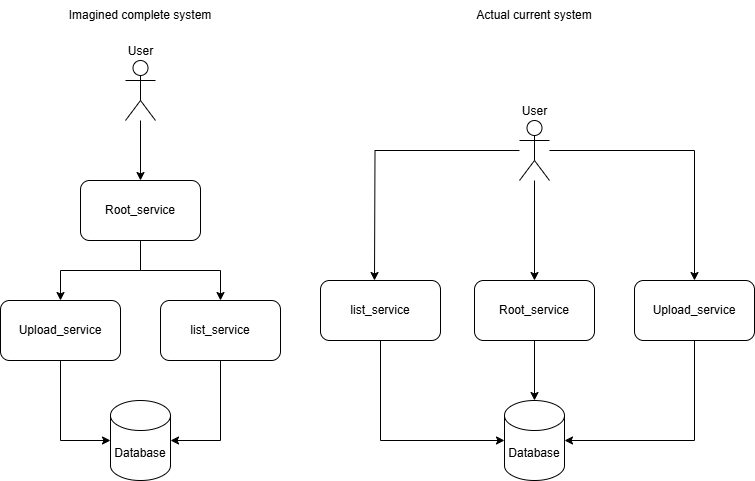

The diagram above was exported from draw.io. Its source (the exported page's mxGraphModel, read from the mxfile embedded in the PNG):
<mxGraphModel dx="1434" dy="830" grid="1" gridSize="10" guides="1" tooltips="1" connect="1" arrows="1" fold="1" page="1" pageScale="1" pageWidth="827" pageHeight="1169" background="#ffffff" math="0" shadow="0">
  <root>
    <mxCell id="0" />
    <mxCell id="1" parent="0" />
    <mxCell id="rHj8m0EHI_DjPQfe2o4K-14" style="edgeStyle=orthogonalEdgeStyle;rounded=0;orthogonalLoop=1;jettySize=auto;html=1;entryX=0.5;entryY=0;entryDx=0;entryDy=0;" edge="1" parent="1" source="rHj8m0EHI_DjPQfe2o4K-3" target="rHj8m0EHI_DjPQfe2o4K-5">
      <mxGeometry relative="1" as="geometry" />
    </mxCell>
    <mxCell id="rHj8m0EHI_DjPQfe2o4K-15" style="edgeStyle=orthogonalEdgeStyle;rounded=0;orthogonalLoop=1;jettySize=auto;html=1;entryX=0.5;entryY=0;entryDx=0;entryDy=0;" edge="1" parent="1" source="rHj8m0EHI_DjPQfe2o4K-3" target="rHj8m0EHI_DjPQfe2o4K-7">
      <mxGeometry relative="1" as="geometry" />
    </mxCell>
    <mxCell id="rHj8m0EHI_DjPQfe2o4K-3" value="Root_service" style="rounded=1;whiteSpace=wrap;html=1;" vertex="1" parent="1">
      <mxGeometry x="120" y="340" width="120" height="60" as="geometry" />
    </mxCell>
    <mxCell id="rHj8m0EHI_DjPQfe2o4K-4" value="Root_service" style="rounded=1;whiteSpace=wrap;html=1;" vertex="1" parent="1">
      <mxGeometry x="514" y="440" width="120" height="60" as="geometry" />
    </mxCell>
    <mxCell id="rHj8m0EHI_DjPQfe2o4K-5" value="Upload_service" style="rounded=1;whiteSpace=wrap;html=1;" vertex="1" parent="1">
      <mxGeometry x="40" y="460" width="120" height="60" as="geometry" />
    </mxCell>
    <mxCell id="rHj8m0EHI_DjPQfe2o4K-6" value="Upload_service" style="rounded=1;whiteSpace=wrap;html=1;" vertex="1" parent="1">
      <mxGeometry x="674" y="440" width="120" height="60" as="geometry" />
    </mxCell>
    <mxCell id="rHj8m0EHI_DjPQfe2o4K-7" value="list_service" style="rounded=1;whiteSpace=wrap;html=1;" vertex="1" parent="1">
      <mxGeometry x="200" y="460" width="120" height="60" as="geometry" />
    </mxCell>
    <mxCell id="rHj8m0EHI_DjPQfe2o4K-8" value="list_service" style="rounded=1;whiteSpace=wrap;html=1;" vertex="1" parent="1">
      <mxGeometry x="360" y="440" width="120" height="60" as="geometry" />
    </mxCell>
    <mxCell id="rHj8m0EHI_DjPQfe2o4K-9" value="Database" style="shape=cylinder3;whiteSpace=wrap;html=1;boundedLbl=1;backgroundOutline=1;size=15;" vertex="1" parent="1">
      <mxGeometry x="150" y="560" width="60" height="80" as="geometry" />
    </mxCell>
    <mxCell id="rHj8m0EHI_DjPQfe2o4K-10" value="Database" style="shape=cylinder3;whiteSpace=wrap;html=1;boundedLbl=1;backgroundOutline=1;size=15;" vertex="1" parent="1">
      <mxGeometry x="544" y="560" width="60" height="80" as="geometry" />
    </mxCell>
    <mxCell id="rHj8m0EHI_DjPQfe2o4K-11" style="edgeStyle=orthogonalEdgeStyle;rounded=0;orthogonalLoop=1;jettySize=auto;html=1;entryX=0;entryY=0.5;entryDx=0;entryDy=0;entryPerimeter=0;exitX=0.5;exitY=1;exitDx=0;exitDy=0;" edge="1" parent="1" source="rHj8m0EHI_DjPQfe2o4K-8" target="rHj8m0EHI_DjPQfe2o4K-10">
      <mxGeometry relative="1" as="geometry">
        <mxPoint x="414" y="500" as="sourcePoint" />
      </mxGeometry>
    </mxCell>
    <mxCell id="rHj8m0EHI_DjPQfe2o4K-12" style="edgeStyle=orthogonalEdgeStyle;rounded=0;orthogonalLoop=1;jettySize=auto;html=1;entryX=0.5;entryY=0;entryDx=0;entryDy=0;entryPerimeter=0;" edge="1" parent="1" source="rHj8m0EHI_DjPQfe2o4K-4" target="rHj8m0EHI_DjPQfe2o4K-10">
      <mxGeometry relative="1" as="geometry" />
    </mxCell>
    <mxCell id="rHj8m0EHI_DjPQfe2o4K-13" style="edgeStyle=orthogonalEdgeStyle;rounded=0;orthogonalLoop=1;jettySize=auto;html=1;entryX=1;entryY=0.5;entryDx=0;entryDy=0;entryPerimeter=0;exitX=0.5;exitY=1;exitDx=0;exitDy=0;" edge="1" parent="1" source="rHj8m0EHI_DjPQfe2o4K-6" target="rHj8m0EHI_DjPQfe2o4K-10">
      <mxGeometry relative="1" as="geometry" />
    </mxCell>
    <mxCell id="rHj8m0EHI_DjPQfe2o4K-16" style="edgeStyle=orthogonalEdgeStyle;rounded=0;orthogonalLoop=1;jettySize=auto;html=1;entryX=1;entryY=0.5;entryDx=0;entryDy=0;entryPerimeter=0;" edge="1" parent="1" source="rHj8m0EHI_DjPQfe2o4K-7" target="rHj8m0EHI_DjPQfe2o4K-9">
      <mxGeometry relative="1" as="geometry" />
    </mxCell>
    <mxCell id="rHj8m0EHI_DjPQfe2o4K-17" style="edgeStyle=orthogonalEdgeStyle;rounded=0;orthogonalLoop=1;jettySize=auto;html=1;entryX=0;entryY=0.5;entryDx=0;entryDy=0;entryPerimeter=0;" edge="1" parent="1" source="rHj8m0EHI_DjPQfe2o4K-5" target="rHj8m0EHI_DjPQfe2o4K-9">
      <mxGeometry relative="1" as="geometry" />
    </mxCell>
    <mxCell id="rHj8m0EHI_DjPQfe2o4K-23" style="edgeStyle=orthogonalEdgeStyle;rounded=0;orthogonalLoop=1;jettySize=auto;html=1;entryX=0.5;entryY=0;entryDx=0;entryDy=0;" edge="1" parent="1" source="rHj8m0EHI_DjPQfe2o4K-18" target="rHj8m0EHI_DjPQfe2o4K-3">
      <mxGeometry relative="1" as="geometry" />
    </mxCell>
    <mxCell id="rHj8m0EHI_DjPQfe2o4K-18" value="User" style="shape=umlActor;verticalLabelPosition=top;verticalAlign=bottom;html=1;outlineConnect=0;labelPosition=center;align=center;" vertex="1" parent="1">
      <mxGeometry x="165" y="220" width="30" height="60" as="geometry" />
    </mxCell>
    <mxCell id="rHj8m0EHI_DjPQfe2o4K-20" style="edgeStyle=orthogonalEdgeStyle;rounded=0;orthogonalLoop=1;jettySize=auto;html=1;entryX=0.5;entryY=0;entryDx=0;entryDy=0;" edge="1" parent="1" source="rHj8m0EHI_DjPQfe2o4K-19" target="rHj8m0EHI_DjPQfe2o4K-4">
      <mxGeometry relative="1" as="geometry" />
    </mxCell>
    <mxCell id="rHj8m0EHI_DjPQfe2o4K-21" style="edgeStyle=orthogonalEdgeStyle;rounded=0;orthogonalLoop=1;jettySize=auto;html=1;entryX=0.5;entryY=0;entryDx=0;entryDy=0;" edge="1" parent="1" source="rHj8m0EHI_DjPQfe2o4K-19">
      <mxGeometry relative="1" as="geometry">
        <mxPoint x="414" y="440" as="targetPoint" />
      </mxGeometry>
    </mxCell>
    <mxCell id="rHj8m0EHI_DjPQfe2o4K-22" style="edgeStyle=orthogonalEdgeStyle;rounded=0;orthogonalLoop=1;jettySize=auto;html=1;entryX=0.5;entryY=0;entryDx=0;entryDy=0;" edge="1" parent="1" source="rHj8m0EHI_DjPQfe2o4K-19" target="rHj8m0EHI_DjPQfe2o4K-6">
      <mxGeometry relative="1" as="geometry" />
    </mxCell>
    <mxCell id="rHj8m0EHI_DjPQfe2o4K-19" value="User" style="shape=umlActor;verticalLabelPosition=top;verticalAlign=bottom;html=1;outlineConnect=0;labelPosition=center;align=center;" vertex="1" parent="1">
      <mxGeometry x="559" y="280" width="30" height="60" as="geometry" />
    </mxCell>
    <mxCell id="rHj8m0EHI_DjPQfe2o4K-24" value="Imagined complete system" style="text;html=1;align=center;verticalAlign=middle;whiteSpace=wrap;rounded=0;" vertex="1" parent="1">
      <mxGeometry x="95" y="160" width="170" height="30" as="geometry" />
    </mxCell>
    <mxCell id="rHj8m0EHI_DjPQfe2o4K-25" value="Actual current system" style="text;html=1;align=center;verticalAlign=middle;whiteSpace=wrap;rounded=0;" vertex="1" parent="1">
      <mxGeometry x="489" y="160" width="170" height="30" as="geometry" />
    </mxCell>
  </root>
</mxGraphModel>